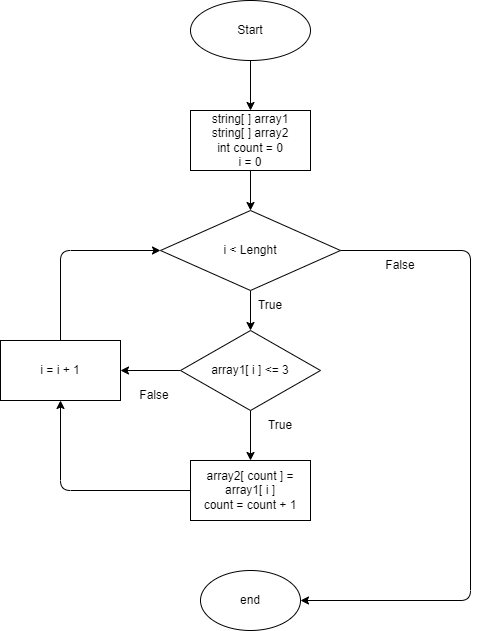

The diagram above was exported from draw.io. Its source (the exported page's mxGraphModel, read from the mxfile embedded in the PNG):
<mxGraphModel dx="634" dy="339" grid="1" gridSize="10" guides="1" tooltips="1" connect="1" arrows="1" fold="1" page="1" pageScale="1" pageWidth="827" pageHeight="1169" math="0" shadow="0">
  <root>
    <mxCell id="0" />
    <mxCell id="1" parent="0" />
    <mxCell id="11" style="edgeStyle=none;html=1;" edge="1" parent="1" source="2" target="3">
      <mxGeometry relative="1" as="geometry" />
    </mxCell>
    <mxCell id="2" value="Start" style="ellipse;whiteSpace=wrap;html=1;" parent="1" vertex="1">
      <mxGeometry x="420" y="30" width="120" height="60" as="geometry" />
    </mxCell>
    <mxCell id="12" style="edgeStyle=none;html=1;" edge="1" parent="1" source="3" target="6">
      <mxGeometry relative="1" as="geometry" />
    </mxCell>
    <mxCell id="3" value="string[ ] array1&lt;br&gt;string[ ] array2&lt;br&gt;int count = 0&lt;br&gt;i = 0" style="rounded=0;whiteSpace=wrap;html=1;" parent="1" vertex="1">
      <mxGeometry x="420" y="140" width="120" height="60" as="geometry" />
    </mxCell>
    <mxCell id="13" style="edgeStyle=none;html=1;" edge="1" parent="1" source="6" target="8">
      <mxGeometry relative="1" as="geometry" />
    </mxCell>
    <mxCell id="20" style="edgeStyle=none;html=1;entryX=1;entryY=0.5;entryDx=0;entryDy=0;" edge="1" parent="1" source="6" target="23">
      <mxGeometry relative="1" as="geometry">
        <mxPoint x="700" y="380" as="targetPoint" />
        <Array as="points">
          <mxPoint x="700" y="280" />
          <mxPoint x="700" y="630" />
        </Array>
      </mxGeometry>
    </mxCell>
    <mxCell id="6" value="i &amp;lt; Lenght" style="rhombus;whiteSpace=wrap;html=1;" vertex="1" parent="1">
      <mxGeometry x="390" y="240" width="180" height="80" as="geometry" />
    </mxCell>
    <mxCell id="19" style="edgeStyle=none;html=1;entryX=0.5;entryY=0;entryDx=0;entryDy=0;" edge="1" parent="1" source="8" target="9">
      <mxGeometry relative="1" as="geometry" />
    </mxCell>
    <mxCell id="21" style="edgeStyle=none;html=1;entryX=1;entryY=0.5;entryDx=0;entryDy=0;" edge="1" parent="1" source="8" target="10">
      <mxGeometry relative="1" as="geometry" />
    </mxCell>
    <mxCell id="8" value="array1[ i ] &amp;lt;= 3" style="rhombus;whiteSpace=wrap;html=1;" vertex="1" parent="1">
      <mxGeometry x="410" y="360" width="140" height="80" as="geometry" />
    </mxCell>
    <mxCell id="22" style="edgeStyle=none;html=1;entryX=0.5;entryY=1;entryDx=0;entryDy=0;" edge="1" parent="1" source="9" target="10">
      <mxGeometry relative="1" as="geometry">
        <Array as="points">
          <mxPoint x="290" y="520" />
        </Array>
      </mxGeometry>
    </mxCell>
    <mxCell id="9" value="array2[ count ] = array1[ i ]&lt;br&gt;count = count + 1" style="rounded=0;whiteSpace=wrap;html=1;" vertex="1" parent="1">
      <mxGeometry x="420" y="490" width="120" height="60" as="geometry" />
    </mxCell>
    <mxCell id="18" style="edgeStyle=none;html=1;entryX=0;entryY=0.5;entryDx=0;entryDy=0;" edge="1" parent="1" source="10" target="6">
      <mxGeometry relative="1" as="geometry">
        <Array as="points">
          <mxPoint x="290" y="280" />
        </Array>
      </mxGeometry>
    </mxCell>
    <mxCell id="10" value="i = i + 1" style="rounded=0;whiteSpace=wrap;html=1;" vertex="1" parent="1">
      <mxGeometry x="230" y="370" width="120" height="60" as="geometry" />
    </mxCell>
    <mxCell id="14" value="True" style="text;html=1;strokeColor=none;fillColor=none;align=center;verticalAlign=middle;whiteSpace=wrap;rounded=0;" vertex="1" parent="1">
      <mxGeometry x="480" y="440" width="60" height="30" as="geometry" />
    </mxCell>
    <mxCell id="15" value="True" style="text;html=1;strokeColor=none;fillColor=none;align=center;verticalAlign=middle;whiteSpace=wrap;rounded=0;" vertex="1" parent="1">
      <mxGeometry x="470" y="320" width="60" height="30" as="geometry" />
    </mxCell>
    <mxCell id="16" value="False" style="text;html=1;strokeColor=none;fillColor=none;align=center;verticalAlign=middle;whiteSpace=wrap;rounded=0;" vertex="1" parent="1">
      <mxGeometry x="354" y="410" width="60" height="30" as="geometry" />
    </mxCell>
    <mxCell id="17" value="False" style="text;html=1;strokeColor=none;fillColor=none;align=center;verticalAlign=middle;whiteSpace=wrap;rounded=0;" vertex="1" parent="1">
      <mxGeometry x="600" y="280" width="60" height="30" as="geometry" />
    </mxCell>
    <mxCell id="23" value="end" style="ellipse;whiteSpace=wrap;html=1;" vertex="1" parent="1">
      <mxGeometry x="430" y="600" width="100" height="60" as="geometry" />
    </mxCell>
  </root>
</mxGraphModel>